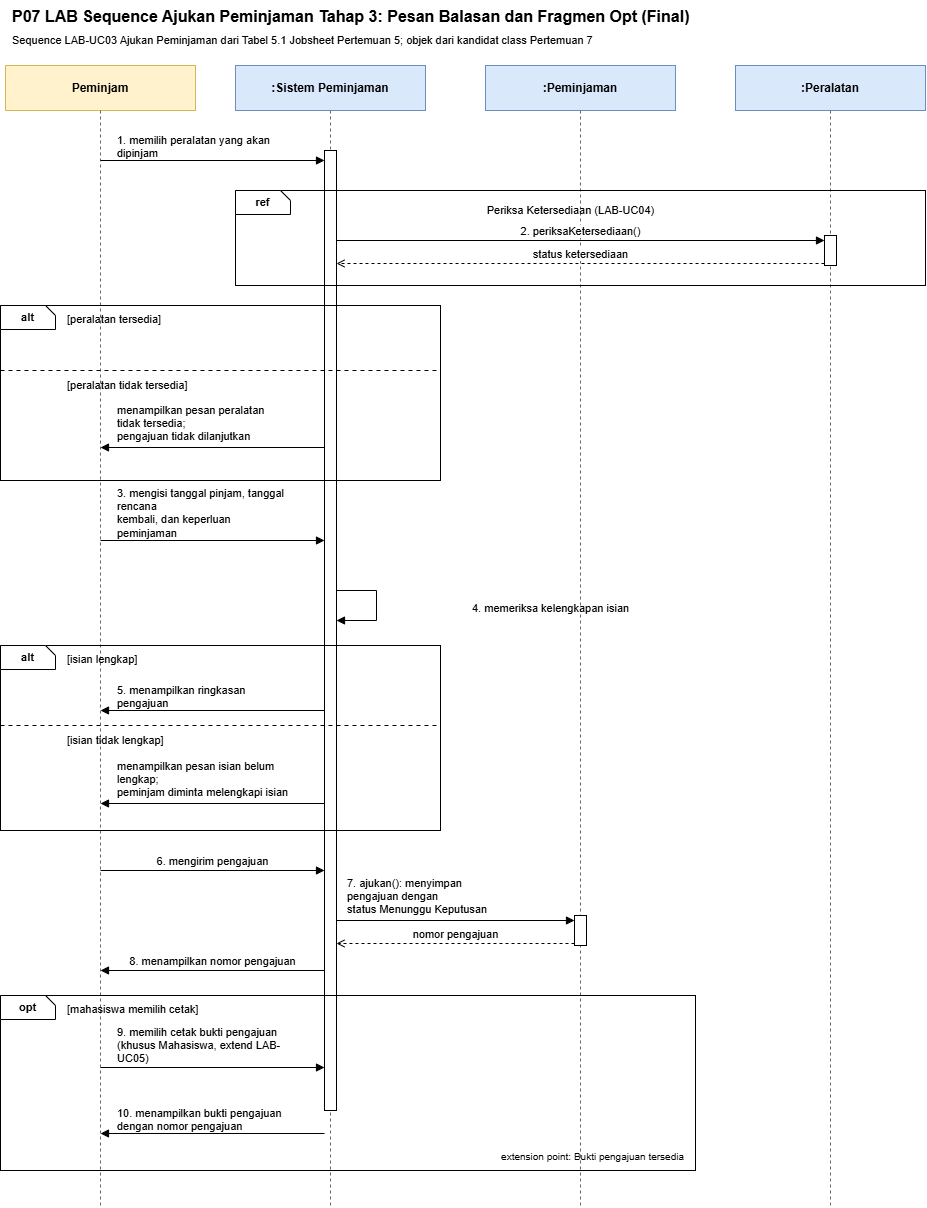

The diagram above was exported from draw.io. Its source (the exported page's mxGraphModel, read from the mxfile embedded in the PNG):
<mxGraphModel dx="1562" dy="1245" grid="1" gridSize="10" guides="1" tooltips="1" connect="1" arrows="1" fold="1" page="1" pageScale="1" pageWidth="850" pageHeight="1100" math="0" shadow="0">
  <root>
    <mxCell id="0" />
    <mxCell id="1" parent="0" />
    <mxCell id="OXUY82rOhz_3-Xgo4k5q-1" parent="1" style="text;html=1;fontSize=16;align=left;" value="&lt;b&gt;P07 LAB Sequence Ajukan Peminjaman Tahap 3: Pesan Balasan dan Fragmen Opt (Final)&lt;/b&gt;" vertex="1">
      <mxGeometry height="30" width="850" x="740" y="300" as="geometry" />
    </mxCell>
    <mxCell id="OXUY82rOhz_3-Xgo4k5q-2" parent="1" style="text;html=1;fontSize=11;color=#333333;" value="Sequence LAB-UC03 Ajukan Peminjaman dari Tabel 5.1 Jobsheet Pertemuan 5; objek dari kandidat class Pertemuan 7" vertex="1">
      <mxGeometry height="22" width="850" x="740" y="327" as="geometry" />
    </mxCell>
    <mxCell id="OXUY82rOhz_3-Xgo4k5q-3" parent="1" style="rounded=0;whiteSpace=wrap;html=1;fillColor=#fff2cc;strokeColor=#d6b656;fontSize=12;" value="&lt;b&gt;Peminjam&lt;/b&gt;" vertex="1">
      <mxGeometry height="45" width="190" x="735" y="365" as="geometry" />
    </mxCell>
    <mxCell id="OXUY82rOhz_3-Xgo4k5q-4" parent="1" style="rounded=0;whiteSpace=wrap;html=1;fillColor=#dae8fc;strokeColor=#6c8ebf;fontSize=12;" value="&lt;b&gt;:Sistem Peminjaman&lt;/b&gt;" vertex="1">
      <mxGeometry height="45" width="190" x="965" y="365" as="geometry" />
    </mxCell>
    <mxCell id="OXUY82rOhz_3-Xgo4k5q-5" parent="1" style="rounded=0;whiteSpace=wrap;html=1;fillColor=#dae8fc;strokeColor=#6c8ebf;fontSize=12;" value="&lt;b&gt;:Peminjaman&lt;/b&gt;" vertex="1">
      <mxGeometry height="45" width="190" x="1215" y="365" as="geometry" />
    </mxCell>
    <mxCell id="OXUY82rOhz_3-Xgo4k5q-6" parent="1" style="rounded=0;whiteSpace=wrap;html=1;fillColor=#dae8fc;strokeColor=#6c8ebf;fontSize=12;" value="&lt;b&gt;:Peralatan&lt;/b&gt;" vertex="1">
      <mxGeometry height="45" width="190" x="1465" y="365" as="geometry" />
    </mxCell>
    <mxCell id="OXUY82rOhz_3-Xgo4k5q-7" edge="1" parent="1" style="endArrow=none;dashed=1;html=1;strokeColor=#666666;" value="">
      <mxGeometry height="50" relative="1" width="50" as="geometry">
        <mxPoint x="830" y="410" as="sourcePoint" />
        <mxPoint x="830" y="1505" as="targetPoint" />
      </mxGeometry>
    </mxCell>
    <mxCell id="OXUY82rOhz_3-Xgo4k5q-8" edge="1" parent="1" style="endArrow=none;dashed=1;html=1;strokeColor=#666666;" value="">
      <mxGeometry height="50" relative="1" width="50" as="geometry">
        <mxPoint x="1060" y="410" as="sourcePoint" />
        <mxPoint x="1060" y="1505" as="targetPoint" />
      </mxGeometry>
    </mxCell>
    <mxCell id="OXUY82rOhz_3-Xgo4k5q-9" edge="1" parent="1" style="endArrow=none;dashed=1;html=1;strokeColor=#666666;" value="">
      <mxGeometry height="50" relative="1" width="50" as="geometry">
        <mxPoint x="1310" y="410" as="sourcePoint" />
        <mxPoint x="1310" y="1505" as="targetPoint" />
      </mxGeometry>
    </mxCell>
    <mxCell id="OXUY82rOhz_3-Xgo4k5q-10" edge="1" parent="1" style="endArrow=none;dashed=1;html=1;strokeColor=#666666;" value="">
      <mxGeometry height="50" relative="1" width="50" as="geometry">
        <mxPoint x="1560" y="410" as="sourcePoint" />
        <mxPoint x="1560" y="1505" as="targetPoint" />
      </mxGeometry>
    </mxCell>
    <mxCell id="OXUY82rOhz_3-Xgo4k5q-11" parent="1" style="rounded=0;whiteSpace=wrap;html=1;fillColor=#ffffff;strokeColor=#000000;" value="" vertex="1">
      <mxGeometry height="960" width="12" x="1054" y="450" as="geometry" />
    </mxCell>
    <mxCell id="OXUY82rOhz_3-Xgo4k5q-12" edge="1" parent="1" style="html=1;verticalAlign=bottom;endArrow=block;endFill=1;rounded=0;fontSize=11;" value="">
      <mxGeometry relative="1" as="geometry">
        <mxPoint x="830" y="460" as="sourcePoint" />
        <mxPoint x="1054" y="460" as="targetPoint" />
      </mxGeometry>
    </mxCell>
    <mxCell id="OXUY82rOhz_3-Xgo4k5q-13" parent="1" style="text;html=1;fontSize=11;align=left;" value="1. memilih peralatan yang akan&lt;br&gt;dipinjam" vertex="1">
      <mxGeometry height="32" width="190" x="845" y="427" as="geometry" />
    </mxCell>
    <mxCell id="OXUY82rOhz_3-Xgo4k5q-14" parent="1" style="rounded=0;whiteSpace=wrap;html=1;fillColor=none;strokeColor=#000000;strokeWidth=1;" value="" vertex="1">
      <mxGeometry height="95" width="690" x="965" y="490" as="geometry" />
    </mxCell>
    <mxCell id="OXUY82rOhz_3-Xgo4k5q-15" parent="1" style="shape=card;whiteSpace=wrap;html=1;size=10;flipH=1;fillColor=#ffffff;strokeColor=#000000;fontSize=11;align=center;verticalAlign=middle;" value="&lt;b&gt;ref&lt;/b&gt;" vertex="1">
      <mxGeometry height="24" width="55" x="965" y="490" as="geometry" />
    </mxCell>
    <mxCell id="OXUY82rOhz_3-Xgo4k5q-16" parent="1" style="text;html=1;fontSize=11;align=center;" value="Periksa Ketersediaan (LAB-UC04)" vertex="1">
      <mxGeometry height="22" width="240" x="1180" y="497" as="geometry" />
    </mxCell>
    <mxCell id="OXUY82rOhz_3-Xgo4k5q-17" parent="1" style="rounded=0;whiteSpace=wrap;html=1;fillColor=#ffffff;strokeColor=#000000;" value="" vertex="1">
      <mxGeometry height="30" width="12" x="1554" y="535" as="geometry" />
    </mxCell>
    <mxCell id="OXUY82rOhz_3-Xgo4k5q-18" edge="1" parent="1" style="html=1;verticalAlign=bottom;endArrow=block;endFill=1;rounded=0;fontSize=11;" value="2. periksaKetersediaan()">
      <mxGeometry relative="1" as="geometry">
        <mxPoint x="1066" y="540" as="sourcePoint" />
        <mxPoint x="1554" y="540" as="targetPoint" />
      </mxGeometry>
    </mxCell>
    <mxCell id="OXUY82rOhz_3-Xgo4k5q-19" edge="1" parent="1" style="html=1;verticalAlign=bottom;endArrow=open;endFill=0;dashed=1;rounded=0;fontSize=11;" value="status ketersediaan">
      <mxGeometry relative="1" as="geometry">
        <mxPoint x="1554" y="563" as="sourcePoint" />
        <mxPoint x="1066" y="563" as="targetPoint" />
      </mxGeometry>
    </mxCell>
    <mxCell id="OXUY82rOhz_3-Xgo4k5q-20" parent="1" style="rounded=0;whiteSpace=wrap;html=1;fillColor=none;strokeColor=#000000;strokeWidth=1;" value="" vertex="1">
      <mxGeometry height="175" width="440" x="730" y="605" as="geometry" />
    </mxCell>
    <mxCell id="OXUY82rOhz_3-Xgo4k5q-21" parent="1" style="shape=card;whiteSpace=wrap;html=1;size=10;flipH=1;fillColor=#ffffff;strokeColor=#000000;fontSize=11;align=center;verticalAlign=middle;" value="&lt;b&gt;alt&lt;/b&gt;" vertex="1">
      <mxGeometry height="24" width="55" x="730" y="605" as="geometry" />
    </mxCell>
    <mxCell id="OXUY82rOhz_3-Xgo4k5q-22" parent="1" style="text;html=1;strokeColor=none;fillColor=none;align=left;verticalAlign=middle;fontSize=11;" value="[peralatan tersedia]" vertex="1">
      <mxGeometry height="22" width="365" x="795" y="608" as="geometry" />
    </mxCell>
    <mxCell id="OXUY82rOhz_3-Xgo4k5q-23" edge="1" parent="1" style="endArrow=none;dashed=1;html=1;strokeColor=#000000;dashPattern=4 4;" value="">
      <mxGeometry height="50" relative="1" width="50" as="geometry">
        <mxPoint x="730" y="670" as="sourcePoint" />
        <mxPoint x="1170" y="670" as="targetPoint" />
      </mxGeometry>
    </mxCell>
    <mxCell id="OXUY82rOhz_3-Xgo4k5q-24" parent="1" style="text;html=1;strokeColor=none;fillColor=none;align=left;verticalAlign=middle;fontSize=11;" value="[peralatan tidak tersedia]" vertex="1">
      <mxGeometry height="22" width="365" x="795" y="674" as="geometry" />
    </mxCell>
    <mxCell id="OXUY82rOhz_3-Xgo4k5q-25" parent="1" style="text;html=1;fontSize=11;align=left;" value="menampilkan pesan peralatan&lt;br&gt;tidak tersedia;&lt;br&gt;pengajuan tidak dilanjutkan" vertex="1">
      <mxGeometry height="45" width="190" x="845" y="697" as="geometry" />
    </mxCell>
    <mxCell id="OXUY82rOhz_3-Xgo4k5q-26" edge="1" parent="1" style="html=1;verticalAlign=bottom;endArrow=block;endFill=1;rounded=0;fontSize=11;" value="">
      <mxGeometry relative="1" as="geometry">
        <mxPoint x="1054" y="747" as="sourcePoint" />
        <mxPoint x="830" y="747" as="targetPoint" />
      </mxGeometry>
    </mxCell>
    <mxCell id="OXUY82rOhz_3-Xgo4k5q-27" edge="1" parent="1" style="html=1;verticalAlign=bottom;endArrow=block;endFill=1;rounded=0;fontSize=11;" value="">
      <mxGeometry relative="1" as="geometry">
        <mxPoint x="830" y="840" as="sourcePoint" />
        <mxPoint x="1054" y="840" as="targetPoint" />
      </mxGeometry>
    </mxCell>
    <mxCell id="OXUY82rOhz_3-Xgo4k5q-28" parent="1" style="text;html=1;fontSize=11;align=left;" value="3. mengisi tanggal pinjam, tanggal&lt;br&gt;rencana&lt;br&gt;kembali, dan keperluan&lt;br&gt;peminjaman" vertex="1">
      <mxGeometry height="55" width="200" x="845" y="780" as="geometry" />
    </mxCell>
    <mxCell id="OXUY82rOhz_3-Xgo4k5q-29" edge="1" parent="1" style="html=1;align=left;spacingLeft=4;endArrow=block;endFill=1;rounded=0;fontSize=11;" value="">
      <mxGeometry relative="1" as="geometry">
        <Array as="points">
          <mxPoint x="1106" y="890" />
          <mxPoint x="1106" y="920" />
        </Array>
        <mxPoint x="1066" y="890" as="sourcePoint" />
        <mxPoint x="1066" y="920" as="targetPoint" />
      </mxGeometry>
    </mxCell>
    <mxCell id="OXUY82rOhz_3-Xgo4k5q-30" parent="1" style="text;html=1;fontSize=11;align=left;" value="4. memeriksa kelengkapan isian" vertex="1">
      <mxGeometry height="24" width="200" x="1200" y="895" as="geometry" />
    </mxCell>
    <mxCell id="OXUY82rOhz_3-Xgo4k5q-31" parent="1" style="rounded=0;whiteSpace=wrap;html=1;fillColor=none;strokeColor=#000000;strokeWidth=1;" value="" vertex="1">
      <mxGeometry height="185" width="440" x="730" y="945" as="geometry" />
    </mxCell>
    <mxCell id="OXUY82rOhz_3-Xgo4k5q-32" parent="1" style="shape=card;whiteSpace=wrap;html=1;size=10;flipH=1;fillColor=#ffffff;strokeColor=#000000;fontSize=11;align=center;verticalAlign=middle;" value="&lt;b&gt;alt&lt;/b&gt;" vertex="1">
      <mxGeometry height="24" width="55" x="730" y="945" as="geometry" />
    </mxCell>
    <mxCell id="OXUY82rOhz_3-Xgo4k5q-33" parent="1" style="text;html=1;strokeColor=none;fillColor=none;align=left;verticalAlign=middle;fontSize=11;" value="[isian lengkap]" vertex="1">
      <mxGeometry height="22" width="365" x="795" y="948" as="geometry" />
    </mxCell>
    <mxCell id="OXUY82rOhz_3-Xgo4k5q-34" edge="1" parent="1" style="endArrow=none;dashed=1;html=1;strokeColor=#000000;dashPattern=4 4;" value="">
      <mxGeometry height="50" relative="1" width="50" as="geometry">
        <mxPoint x="730" y="1025" as="sourcePoint" />
        <mxPoint x="1170" y="1025" as="targetPoint" />
      </mxGeometry>
    </mxCell>
    <mxCell id="OXUY82rOhz_3-Xgo4k5q-35" parent="1" style="text;html=1;strokeColor=none;fillColor=none;align=left;verticalAlign=middle;fontSize=11;" value="[isian tidak lengkap]" vertex="1">
      <mxGeometry height="22" width="365" x="795" y="1029" as="geometry" />
    </mxCell>
    <mxCell id="OXUY82rOhz_3-Xgo4k5q-36" parent="1" style="text;html=1;fontSize=11;align=left;" value="5. menampilkan ringkasan&lt;br&gt;pengajuan" vertex="1">
      <mxGeometry height="32" width="190" x="845" y="977" as="geometry" />
    </mxCell>
    <mxCell id="OXUY82rOhz_3-Xgo4k5q-37" edge="1" parent="1" style="html=1;verticalAlign=bottom;endArrow=block;endFill=1;rounded=0;fontSize=11;" value="">
      <mxGeometry relative="1" as="geometry">
        <mxPoint x="1054" y="1010" as="sourcePoint" />
        <mxPoint x="830" y="1010" as="targetPoint" />
      </mxGeometry>
    </mxCell>
    <mxCell id="OXUY82rOhz_3-Xgo4k5q-38" parent="1" style="text;html=1;fontSize=11;align=left;" value="menampilkan pesan isian belum&lt;br&gt;lengkap;&lt;br&gt;peminjam diminta melengkapi isian" vertex="1">
      <mxGeometry height="45" width="200" x="845" y="1053" as="geometry" />
    </mxCell>
    <mxCell id="OXUY82rOhz_3-Xgo4k5q-39" edge="1" parent="1" style="html=1;verticalAlign=bottom;endArrow=block;endFill=1;rounded=0;fontSize=11;" value="">
      <mxGeometry relative="1" as="geometry">
        <mxPoint x="1054" y="1103" as="sourcePoint" />
        <mxPoint x="830" y="1103" as="targetPoint" />
      </mxGeometry>
    </mxCell>
    <mxCell id="OXUY82rOhz_3-Xgo4k5q-40" edge="1" parent="1" style="html=1;verticalAlign=bottom;endArrow=block;endFill=1;rounded=0;fontSize=11;" value="6. mengirim pengajuan">
      <mxGeometry relative="1" as="geometry">
        <mxPoint x="830" y="1170" as="sourcePoint" />
        <mxPoint x="1054" y="1170" as="targetPoint" />
      </mxGeometry>
    </mxCell>
    <mxCell id="OXUY82rOhz_3-Xgo4k5q-41" parent="1" style="rounded=0;whiteSpace=wrap;html=1;fillColor=#ffffff;strokeColor=#000000;" value="" vertex="1">
      <mxGeometry height="30" width="12" x="1304" y="1215" as="geometry" />
    </mxCell>
    <mxCell id="OXUY82rOhz_3-Xgo4k5q-42" edge="1" parent="1" style="html=1;verticalAlign=bottom;endArrow=block;endFill=1;rounded=0;fontSize=11;" value="">
      <mxGeometry relative="1" as="geometry">
        <mxPoint x="1066" y="1220" as="sourcePoint" />
        <mxPoint x="1304" y="1220" as="targetPoint" />
      </mxGeometry>
    </mxCell>
    <mxCell id="OXUY82rOhz_3-Xgo4k5q-43" parent="1" style="text;html=1;fontSize=11;align=left;" value="7. ajukan(): menyimpan&lt;br&gt;pengajuan dengan&lt;br&gt;status Menunggu Keputusan" vertex="1">
      <mxGeometry height="45" width="180" x="1075" y="1170" as="geometry" />
    </mxCell>
    <mxCell id="OXUY82rOhz_3-Xgo4k5q-44" edge="1" parent="1" style="html=1;verticalAlign=bottom;endArrow=open;endFill=0;dashed=1;rounded=0;fontSize=11;" value="nomor pengajuan">
      <mxGeometry relative="1" as="geometry">
        <mxPoint x="1304" y="1243" as="sourcePoint" />
        <mxPoint x="1066" y="1243" as="targetPoint" />
      </mxGeometry>
    </mxCell>
    <mxCell id="OXUY82rOhz_3-Xgo4k5q-45" edge="1" parent="1" style="html=1;verticalAlign=bottom;endArrow=block;endFill=1;rounded=0;fontSize=11;" value="8. menampilkan nomor pengajuan">
      <mxGeometry relative="1" as="geometry">
        <mxPoint x="1054" y="1270" as="sourcePoint" />
        <mxPoint x="830" y="1270" as="targetPoint" />
      </mxGeometry>
    </mxCell>
    <mxCell id="OXUY82rOhz_3-Xgo4k5q-46" parent="1" style="rounded=0;whiteSpace=wrap;html=1;fillColor=none;strokeColor=#000000;strokeWidth=1;" value="" vertex="1">
      <mxGeometry height="175" width="695" x="730" y="1295" as="geometry" />
    </mxCell>
    <mxCell id="OXUY82rOhz_3-Xgo4k5q-47" parent="1" style="shape=card;whiteSpace=wrap;html=1;size=10;flipH=1;fillColor=#ffffff;strokeColor=#000000;fontSize=11;align=center;verticalAlign=middle;" value="&lt;b&gt;opt&lt;/b&gt;" vertex="1">
      <mxGeometry height="24" width="55" x="730" y="1295" as="geometry" />
    </mxCell>
    <mxCell id="OXUY82rOhz_3-Xgo4k5q-48" parent="1" style="text;html=1;strokeColor=none;fillColor=none;align=left;verticalAlign=middle;fontSize=11;" value="[mahasiswa memilih cetak]" vertex="1">
      <mxGeometry height="22" width="620" x="795" y="1298" as="geometry" />
    </mxCell>
    <mxCell id="OXUY82rOhz_3-Xgo4k5q-49" parent="1" style="text;html=1;strokeColor=none;fillColor=none;align=right;verticalAlign=middle;fontSize=10;" value="extension point: Bukti pengajuan tersedia" vertex="1">
      <mxGeometry height="20" width="387.5" x="1027.5" y="1446" as="geometry" />
    </mxCell>
    <mxCell id="OXUY82rOhz_3-Xgo4k5q-50" parent="1" style="text;html=1;fontSize=11;align=left;" value="9. memilih cetak bukti pengajuan&lt;br&gt;(khusus Mahasiswa, extend LAB-&lt;br&gt;UC05)" vertex="1">
      <mxGeometry height="45" width="200" x="845" y="1319" as="geometry" />
    </mxCell>
    <mxCell id="OXUY82rOhz_3-Xgo4k5q-51" edge="1" parent="1" style="html=1;verticalAlign=bottom;endArrow=block;endFill=1;rounded=0;fontSize=11;" value="">
      <mxGeometry relative="1" as="geometry">
        <mxPoint x="830" y="1367" as="sourcePoint" />
        <mxPoint x="1054" y="1367" as="targetPoint" />
      </mxGeometry>
    </mxCell>
    <mxCell id="OXUY82rOhz_3-Xgo4k5q-52" parent="1" style="text;html=1;fontSize=11;align=left;" value="10. menampilkan bukti pengajuan&lt;br&gt;dengan nomor pengajuan" vertex="1">
      <mxGeometry height="32" width="200" x="845" y="1400" as="geometry" />
    </mxCell>
    <mxCell id="OXUY82rOhz_3-Xgo4k5q-53" edge="1" parent="1" style="html=1;verticalAlign=bottom;endArrow=block;endFill=1;rounded=0;fontSize=11;" value="">
      <mxGeometry relative="1" as="geometry">
        <mxPoint x="1054" y="1433" as="sourcePoint" />
        <mxPoint x="830" y="1433" as="targetPoint" />
      </mxGeometry>
    </mxCell>
  </root>
</mxGraphModel>